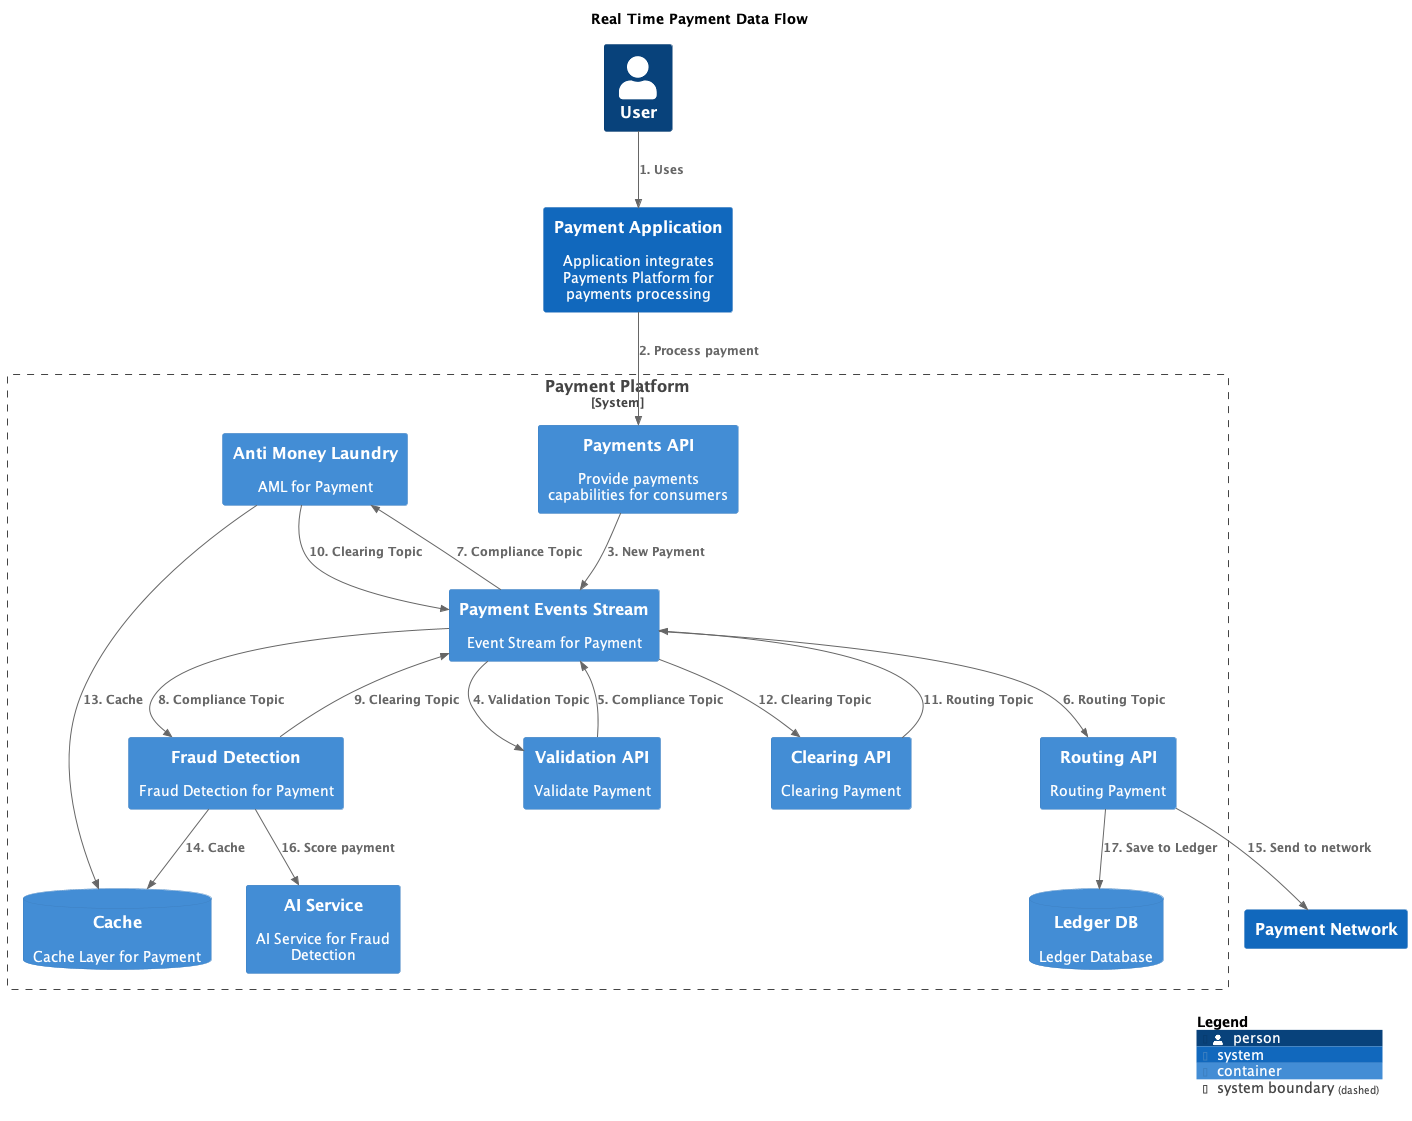

The diagram above was rendered by PlantUML. Its source (embedded in the PNG):
@startuml
set separator none
title Real Time Payment Data Flow

top to bottom direction

!include <C4/C4>
!include <C4/C4_Context>
!include <C4/C4_Container>

System_Boundary("PaymentPlatform_boundary", "Payment Platform", $tags="") {
  ContainerDb(PaymentPlatform.Cache, "Cache", $techn="", $descr="Cache Layer for Payment", $tags="", $link="")
  Container(PaymentPlatform.RoutingAPI, "Routing API", $techn="", $descr="Routing Payment", $tags="", $link="")
  Container(PaymentPlatform.AntiMoneyLaundry, "Anti Money Laundry", $techn="", $descr="AML for Payment", $tags="", $link="")
  Container(PaymentPlatform.FraudDetection, "Fraud Detection", $techn="", $descr="Fraud Detection for Payment", $tags="", $link="")
  Container(PaymentPlatform.AIService, "AI Service", $techn="", $descr="AI Service for Fraud Detection", $tags="", $link="")
  ContainerDb(PaymentPlatform.LedgerDB, "Ledger DB", $techn="", $descr="Ledger Database", $tags="", $link="")
  Container(PaymentPlatform.PaymentsAPI, "Payments API", $techn="", $descr="Provide payments capabilities for consumers", $tags="", $link="")
  Container(PaymentPlatform.ValidationAPI, "Validation API", $techn="", $descr="Validate Payment", $tags="", $link="")
  Container(PaymentPlatform.ClearingAPI, "Clearing API", $techn="", $descr="Clearing Payment", $tags="", $link="")
  Container(PaymentPlatform.PaymentEventsStream, "Payment Events Stream", $techn="", $descr="Event Stream for Payment", $tags="", $link="")
}

Person(User, "User", $descr="", $tags="", $link="")
System(PaymentApplication, "Payment Application", $descr="Application integrates Payments Platform for payments processing", $tags="", $link="")
System(PaymentNetwork, "Payment Network", $descr="", $tags="", $link="")

Rel(User, PaymentApplication, "1. Uses", $techn="", $tags="", $link="")
Rel(PaymentApplication, PaymentPlatform.PaymentsAPI, "2. Process payment", $techn="", $tags="", $link="")
Rel(PaymentPlatform.PaymentsAPI, PaymentPlatform.PaymentEventsStream, "3. New Payment", $techn="", $tags="", $link="")
Rel(PaymentPlatform.PaymentEventsStream, PaymentPlatform.ValidationAPI, "4. Validation Topic", $techn="", $tags="", $link="")
Rel(PaymentPlatform.ValidationAPI, PaymentPlatform.PaymentEventsStream, "5. Compliance Topic", $techn="", $tags="", $link="")
Rel(PaymentPlatform.PaymentEventsStream, PaymentPlatform.RoutingAPI, "6. Routing Topic", $techn="", $tags="", $link="")
Rel(PaymentPlatform.PaymentEventsStream, PaymentPlatform.AntiMoneyLaundry, "7. Compliance Topic", $techn="", $tags="", $link="")
Rel(PaymentPlatform.PaymentEventsStream, PaymentPlatform.FraudDetection, "8. Compliance Topic", $techn="", $tags="", $link="")
Rel(PaymentPlatform.FraudDetection, PaymentPlatform.PaymentEventsStream, "9. Clearing Topic", $techn="", $tags="", $link="")
Rel(PaymentPlatform.AntiMoneyLaundry, PaymentPlatform.PaymentEventsStream, "10. Clearing Topic", $techn="", $tags="", $link="")
Rel(PaymentPlatform.ClearingAPI, PaymentPlatform.PaymentEventsStream, "11. Routing Topic", $techn="", $tags="", $link="")
Rel(PaymentPlatform.PaymentEventsStream, PaymentPlatform.ClearingAPI, "12. Clearing Topic", $techn="", $tags="", $link="")
Rel(PaymentPlatform.AntiMoneyLaundry, PaymentPlatform.Cache, "13. Cache", $techn="", $tags="", $link="")
Rel(PaymentPlatform.FraudDetection, PaymentPlatform.Cache, "14. Cache", $techn="", $tags="", $link="")
Rel(PaymentPlatform.RoutingAPI, PaymentNetwork, "15. Send to network", $techn="", $tags="", $link="")
Rel(PaymentPlatform.FraudDetection, PaymentPlatform.AIService, "16. Score payment", $techn="", $tags="", $link="")
Rel(PaymentPlatform.RoutingAPI, PaymentPlatform.LedgerDB, "17. Save to Ledger", $techn="", $tags="", $link="")

SHOW_LEGEND(true)
@enduml